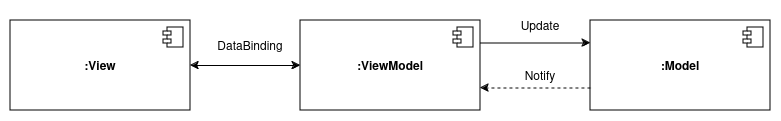

The diagram above was exported from draw.io. Its source (the exported page's mxGraphModel, read from the mxfile embedded in the PNG):
<mxGraphModel dx="2261" dy="790" grid="1" gridSize="10" guides="1" tooltips="1" connect="1" arrows="1" fold="1" page="1" pageScale="1" pageWidth="827" pageHeight="1169" math="0" shadow="0">
  <root>
    <mxCell id="0" />
    <mxCell id="1" parent="0" />
    <mxCell id="n-ntQlVT-rzfMEm30Zaf-1" value="&lt;b&gt;:View&lt;/b&gt;" style="html=1;dropTarget=0;whiteSpace=wrap;" vertex="1" parent="1">
      <mxGeometry x="-480" y="840" width="180" height="90" as="geometry" />
    </mxCell>
    <mxCell id="n-ntQlVT-rzfMEm30Zaf-2" value="" style="shape=module;jettyWidth=8;jettyHeight=4;" vertex="1" parent="n-ntQlVT-rzfMEm30Zaf-1">
      <mxGeometry x="1" width="20" height="20" relative="1" as="geometry">
        <mxPoint x="-27" y="7" as="offset" />
      </mxGeometry>
    </mxCell>
    <mxCell id="n-ntQlVT-rzfMEm30Zaf-3" value="&lt;b&gt;:ViewModel&lt;/b&gt;" style="html=1;dropTarget=0;whiteSpace=wrap;" vertex="1" parent="1">
      <mxGeometry x="-190" y="840" width="180" height="90" as="geometry" />
    </mxCell>
    <mxCell id="n-ntQlVT-rzfMEm30Zaf-4" value="" style="shape=module;jettyWidth=8;jettyHeight=4;" vertex="1" parent="n-ntQlVT-rzfMEm30Zaf-3">
      <mxGeometry x="1" width="20" height="20" relative="1" as="geometry">
        <mxPoint x="-27" y="7" as="offset" />
      </mxGeometry>
    </mxCell>
    <mxCell id="n-ntQlVT-rzfMEm30Zaf-5" value="&lt;b&gt;:Model&lt;/b&gt;" style="html=1;dropTarget=0;whiteSpace=wrap;" vertex="1" parent="1">
      <mxGeometry x="100" y="840" width="180" height="90" as="geometry" />
    </mxCell>
    <mxCell id="n-ntQlVT-rzfMEm30Zaf-6" value="" style="shape=module;jettyWidth=8;jettyHeight=4;" vertex="1" parent="n-ntQlVT-rzfMEm30Zaf-5">
      <mxGeometry x="1" width="20" height="20" relative="1" as="geometry">
        <mxPoint x="-27" y="7" as="offset" />
      </mxGeometry>
    </mxCell>
    <mxCell id="n-ntQlVT-rzfMEm30Zaf-7" value="" style="endArrow=classic;startArrow=classic;html=1;rounded=0;exitX=1;exitY=0.5;exitDx=0;exitDy=0;entryX=0;entryY=0.5;entryDx=0;entryDy=0;align=center;" edge="1" parent="1" source="n-ntQlVT-rzfMEm30Zaf-1" target="n-ntQlVT-rzfMEm30Zaf-3">
      <mxGeometry width="50" height="50" relative="1" as="geometry">
        <mxPoint x="-270" y="860" as="sourcePoint" />
        <mxPoint x="-220" y="810" as="targetPoint" />
      </mxGeometry>
    </mxCell>
    <mxCell id="n-ntQlVT-rzfMEm30Zaf-8" value="DataBinding" style="text;html=1;align=center;verticalAlign=middle;whiteSpace=wrap;rounded=0;" vertex="1" parent="1">
      <mxGeometry x="-270" y="850" width="60" height="30" as="geometry" />
    </mxCell>
    <mxCell id="n-ntQlVT-rzfMEm30Zaf-9" value="" style="endArrow=classic;html=1;rounded=0;exitX=1;exitY=0.25;exitDx=0;exitDy=0;entryX=0;entryY=0.25;entryDx=0;entryDy=0;" edge="1" parent="1" source="n-ntQlVT-rzfMEm30Zaf-3" target="n-ntQlVT-rzfMEm30Zaf-5">
      <mxGeometry width="50" height="50" relative="1" as="geometry">
        <mxPoint x="100" y="830" as="sourcePoint" />
        <mxPoint x="150" y="780" as="targetPoint" />
      </mxGeometry>
    </mxCell>
    <mxCell id="n-ntQlVT-rzfMEm30Zaf-10" value="" style="endArrow=classic;html=1;rounded=0;entryX=1;entryY=0.75;entryDx=0;entryDy=0;exitX=0;exitY=0.75;exitDx=0;exitDy=0;dashed=1;" edge="1" parent="1" source="n-ntQlVT-rzfMEm30Zaf-5" target="n-ntQlVT-rzfMEm30Zaf-3">
      <mxGeometry width="50" height="50" relative="1" as="geometry">
        <mxPoint x="40" y="1030" as="sourcePoint" />
        <mxPoint x="90" y="980" as="targetPoint" />
      </mxGeometry>
    </mxCell>
    <mxCell id="n-ntQlVT-rzfMEm30Zaf-11" value="Update" style="text;html=1;align=center;verticalAlign=middle;whiteSpace=wrap;rounded=0;" vertex="1" parent="1">
      <mxGeometry x="20" y="830" width="60" height="30" as="geometry" />
    </mxCell>
    <mxCell id="n-ntQlVT-rzfMEm30Zaf-12" value="Notify" style="text;html=1;align=center;verticalAlign=middle;whiteSpace=wrap;rounded=0;" vertex="1" parent="1">
      <mxGeometry x="20" y="880" width="60" height="30" as="geometry" />
    </mxCell>
  </root>
</mxGraphModel>